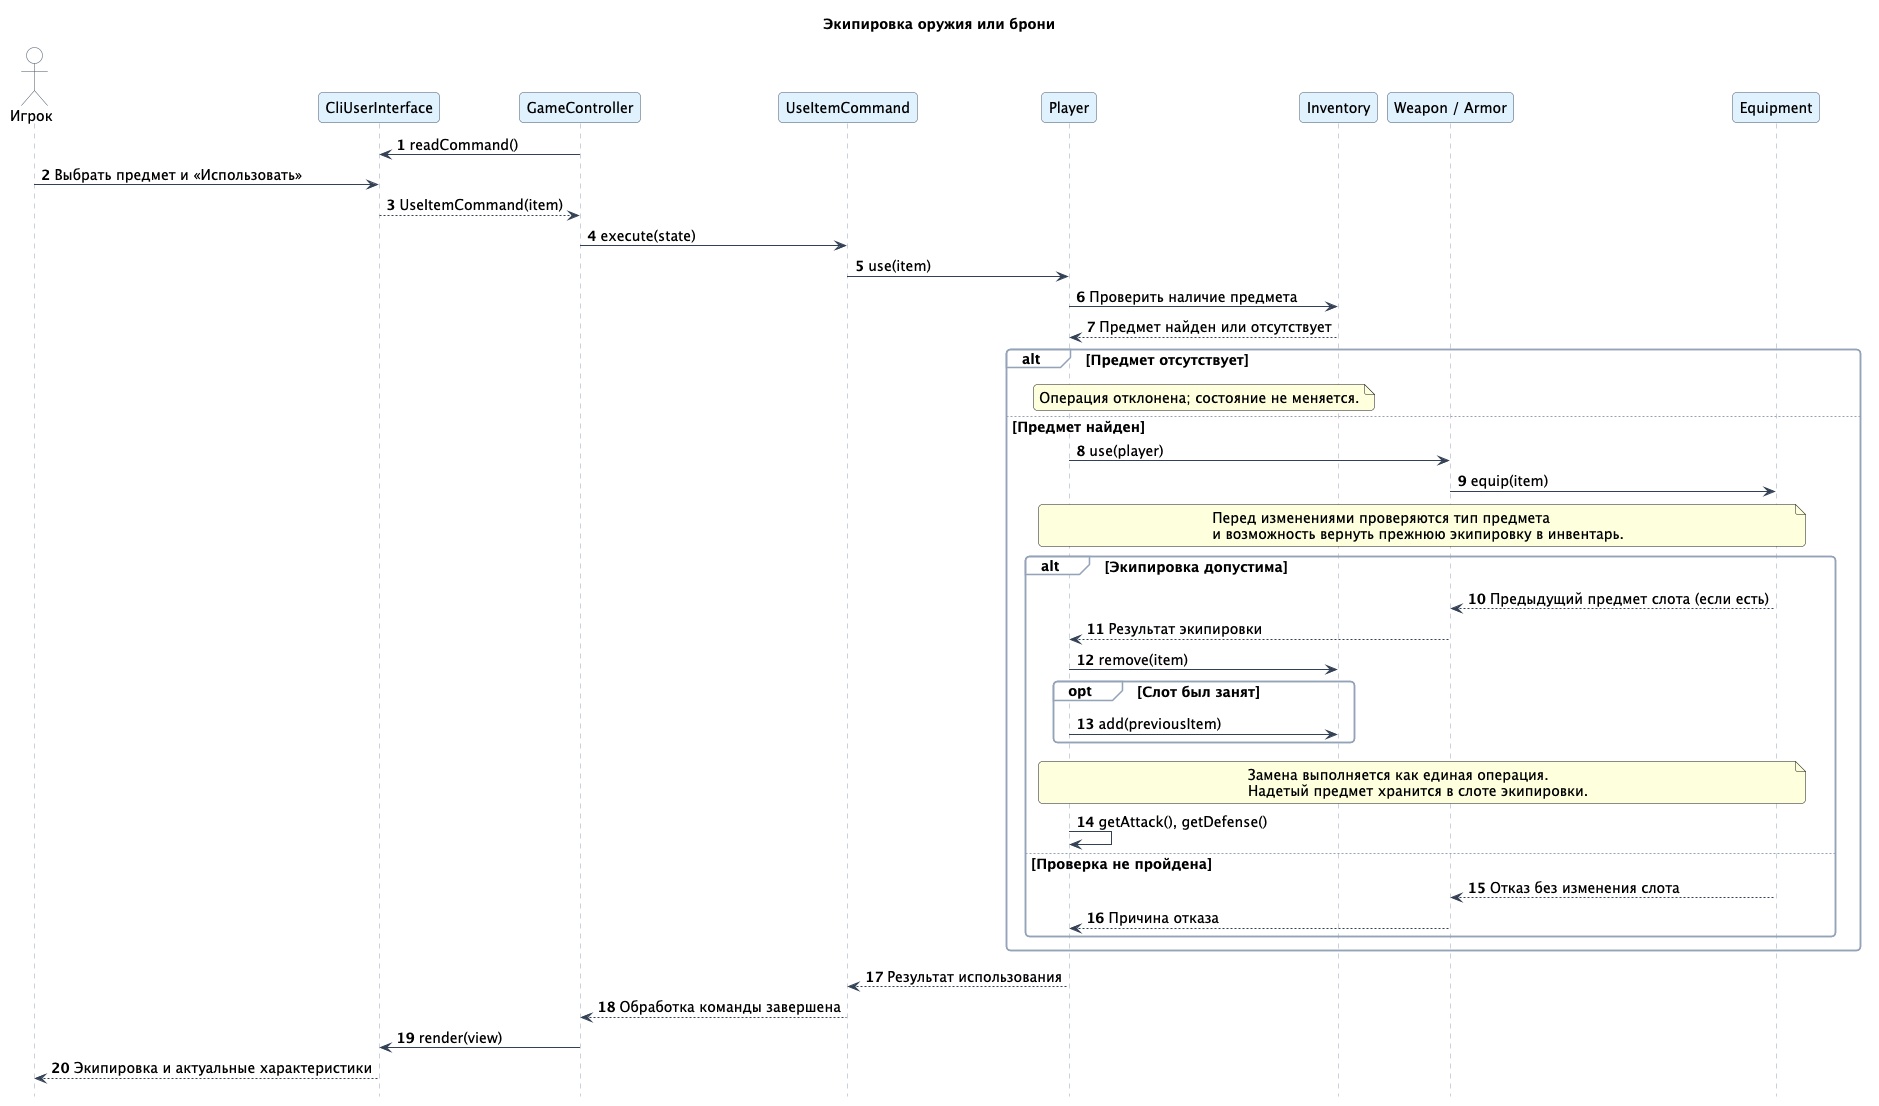

The diagram above was rendered by PlantUML. Its source (embedded in the PNG):
@startuml
skinparam backgroundColor white
skinparam defaultFontName SansSerif
skinparam defaultFontSize 14
skinparam shadowing false
skinparam roundcorner 8
skinparam sequence {
  ArrowColor #334155
  LifeLineBorderColor #94A3B8
  ParticipantBorderColor #475569
  ParticipantBackgroundColor #E0F2FE
  ActorBorderColor #475569
  ActorBackgroundColor #F8FAFC
  GroupBorderColor #94A3B8
  GroupBackgroundColor #F8FAFC
}
hide footbox
autonumber
title Экипировка оружия или брони
actor "Игрок" as User
participant CliUserInterface as UI
participant GameController as C
participant UseItemCommand as Cmd
participant Player as P
participant Inventory as I
participant "Weapon / Armor" as Item
participant Equipment as E
C -> UI : readCommand()
User -> UI : Выбрать предмет и «Использовать»
UI --> C : UseItemCommand(item)
C -> Cmd : execute(state)
Cmd -> P : use(item)
P -> I : Проверить наличие предмета
I --> P : Предмет найден или отсутствует
alt Предмет отсутствует
  note over P, I : Операция отклонена; состояние не меняется.
else Предмет найден
  P -> Item : use(player)
  Item -> E : equip(item)
  note over P, E : Перед изменениями проверяются тип предмета\nи возможность вернуть прежнюю экипировку в инвентарь.
  alt Экипировка допустима
    E --> Item : Предыдущий предмет слота (если есть)
    Item --> P : Результат экипировки
    P -> I : remove(item)
    opt Слот был занят
      P -> I : add(previousItem)
    end
    note over P, E : Замена выполняется как единая операция.\nНадетый предмет хранится в слоте экипировки.
    P -> P : getAttack(), getDefense()
  else Проверка не пройдена
    E --> Item : Отказ без изменения слота
    Item --> P : Причина отказа
  end
end
P --> Cmd : Результат использования
Cmd --> C : Обработка команды завершена
C -> UI : render(view)
UI --> User : Экипировка и актуальные характеристики
@enduml